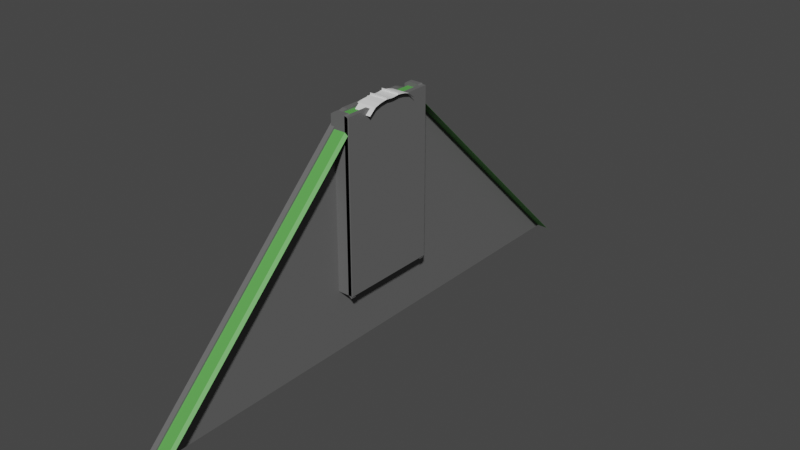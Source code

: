 # Source: RailRamp.blend  (saved by Blender 2.92.15; exported with 4.5.12 LTS)
import bpy
from mathutils import Matrix  # noqa: F401  (used for matrix-valued properties, if any)

bpy.ops.wm.read_factory_settings(use_empty=True)
scene = bpy.context.scene
scene.name = 'Scene'

# ---- collections
col_collection = bpy.data.collections.new('Collection'); scene.collection.children.link(col_collection)

# ---- materials (node trees are filled in below, after node groups)
mat_schwelle = bpy.data.materials.new('Schwelle')
mat_schwelle.use_transparent_shadow = False
mat_grass = bpy.data.materials.new('Grass')
mat_grass.use_transparent_shadow = False
mat_beton = bpy.data.materials.new('Beton')
mat_beton.use_transparent_shadow = False
mat_grass_001 = bpy.data.materials.new('Grass.001')
mat_grass_001.use_transparent_shadow = False
mat_grass_001.diffuse_color = (0.1035, 0.3931, 0.0776, 1.0)
mat_grass_001.roughness = 0.5

# ---- material node trees
mat_schwelle.use_nodes = True; mat_schwelle.node_tree.nodes.clear()
_N = mat_schwelle.node_tree.nodes; _L = mat_schwelle.node_tree.links
n0 = _N.new('ShaderNodeBsdfPrincipled'); n0.name = 'Principled BSDF'; n0.location = (10, 300)
n0.distribution = 'GGX'
n0.subsurface_method = 'BURLEY'
n0.inputs[3].default_value = 1.45
n0.inputs[27].default_value = (0.0, 0.0, 0.0, 1.0)
n0.inputs[28].default_value = 1.0
n1 = _N.new('ShaderNodeOutputMaterial'); n1.name = 'Material Output'; n1.location = (300, 300)
_L.new(n0.outputs[0], n1.inputs[0])
n1.is_active_output = True
mat_grass.use_nodes = True; mat_grass.node_tree.nodes.clear()
_N = mat_grass.node_tree.nodes; _L = mat_grass.node_tree.links
n0 = _N.new('ShaderNodeBsdfPrincipled'); n0.name = 'Principled BSDF'; n0.location = (10, 300)
n0.distribution = 'GGX'
n0.subsurface_method = 'BURLEY'
n0.inputs[0].default_value = (0.1035, 0.3931, 0.0776, 1.0)
n0.inputs[3].default_value = 1.45
n0.inputs[27].default_value = (0.0, 0.0, 0.0, 1.0)
n0.inputs[28].default_value = 1.0
n1 = _N.new('ShaderNodeOutputMaterial'); n1.name = 'Material Output'; n1.location = (300, 300)
_L.new(n0.outputs[0], n1.inputs[0])
n1.is_active_output = True
mat_beton.use_nodes = True; mat_beton.node_tree.nodes.clear()
_N = mat_beton.node_tree.nodes; _L = mat_beton.node_tree.links
n0 = _N.new('ShaderNodeBsdfPrincipled'); n0.name = 'Principled BSDF'; n0.location = (10, 300)
n0.distribution = 'GGX'
n0.subsurface_method = 'BURLEY'
n0.inputs[0].default_value = (0.1329, 0.1329, 0.1329, 1.0)
n0.inputs[3].default_value = 1.45
n0.inputs[27].default_value = (0.0, 0.0, 0.0, 1.0)
n0.inputs[28].default_value = 1.0
n1 = _N.new('ShaderNodeOutputMaterial'); n1.name = 'Material Output'; n1.location = (300, 300)
_L.new(n0.outputs[0], n1.inputs[0])
n1.is_active_output = True
mat_grass_001.use_nodes = True; mat_grass_001.node_tree.nodes.clear()
_N = mat_grass_001.node_tree.nodes; _L = mat_grass_001.node_tree.links
n0 = _N.new('ShaderNodeBsdfPrincipled'); n0.name = 'Principled BSDF'; n0.location = (10, 300)
n0.distribution = 'GGX'
n0.subsurface_method = 'BURLEY'
n0.inputs[0].default_value = (0.1035, 0.3931, 0.0776, 1.0)
n0.inputs[3].default_value = 1.45
n0.inputs[27].default_value = (0.0, 0.0, 0.0, 1.0)
n0.inputs[28].default_value = 1.0
n1 = _N.new('ShaderNodeOutputMaterial'); n1.name = 'Material Output'; n1.location = (300, 300)
_L.new(n0.outputs[0], n1.inputs[0])
n1.is_active_output = True

# ---- world
world_world = bpy.data.worlds.new('World'); scene.world = world_world
world_world.use_nodes = True; world_world.node_tree.nodes.clear()
_N = world_world.node_tree.nodes; _L = world_world.node_tree.links
n0 = _N.new('ShaderNodeOutputWorld'); n0.name = 'World Output'; n0.location = (300, 300)
n1 = _N.new('ShaderNodeBackground'); n1.name = 'Background'; n1.location = (10, 300)
n1.inputs[0].default_value = (0.05088, 0.05088, 0.05088, 1.0)
_L.new(n1.outputs[0], n0.inputs[0])
n0.is_active_output = True
world_world.color = (0.05088, 0.05088, 0.05088)
world_world.use_sun_shadow = False
world_world.sun_shadow_jitter_overblur = 0.0

# ---- meshes
me_plane = bpy.data.meshes.new('Plane')
me_plane.from_pydata([(0.2207, -1.379, 0.01882), (0.2207, -0.1088, 0.06314), (0.2207, -0.4652, 0.09662), (0.2207, -0.5893, 0.1011), (0.2207, -0.6327, 0.125), (0.2207, -0.6342, 0.2118), (0.2207, -0.6102, 0.2252), (0.2207, -0.6147, 0.2581), (0.2207, -0.6745, 0.2581), (0.2207, -0.6805, 0.2162), (0.2207, -0.6611, 0.2103), (0.2207, -0.6641, 0.125), (0.2207, -0.7179, 0.1011), (0.2207, -0.8274, 0.1011), (0.2207, -1.06, 0.07007), (0.2207, -1.893, -0.1375), (0.2207, -2.507, -0.6435), (1.808, -1.379, 0.01882), (1.808, -0.1088, 0.06314), (1.808, -0.4652, 0.09662), (1.808, -0.5893, 0.1011), (1.808, -0.6327, 0.125), (1.808, -0.6342, 0.2118), (1.808, -0.6102, 0.2252), (1.808, -0.6147, 0.2581), (1.808, -0.6745, 0.2581), (1.808, -0.6805, 0.2162), (1.808, -0.6611, 0.2103), (1.808, -0.6641, 0.125), (1.808, -0.7179, 0.1011), (1.808, -0.8274, 0.1011), (1.808, -1.06, 0.07007), (1.808, -1.893, -0.1375), (1.808, -2.507, -0.6435), (0.2207, 1.379, 0.01882), (0.2207, 0.1088, 0.06314), (0.2207, 0.4652, 0.09662), (0.2207, 0.5893, 0.1011), (0.2207, 0.6327, 0.125), (0.2207, 0.6342, 0.2118), (0.2207, 0.6102, 0.2252), (0.2207, 0.6147, 0.2581), (0.2207, 0.6745, 0.2581), (0.2207, 0.6805, 0.2162), (0.2207, 0.6611, 0.2103), (0.2207, 0.6641, 0.125), (0.2207, 0.7179, 0.1011), (0.2207, 0.8274, 0.1011), (0.2207, 1.06, 0.07007), (0.2207, 1.893, -0.1375), (0.2207, 2.507, -0.6435), (1.808, 1.379, 0.01882), (1.808, 0.1088, 0.06314), (1.808, 0.4652, 0.09662), (1.808, 0.5893, 0.1011), (1.808, 0.6327, 0.125), (1.808, 0.6342, 0.2118), (1.808, 0.6102, 0.2252), (1.808, 0.6147, 0.2581), (1.808, 0.6745, 0.2581), (1.808, 0.6805, 0.2162), (1.808, 0.6611, 0.2103), (1.808, 0.6641, 0.125), (1.808, 0.7179, 0.1011), (1.808, 0.8274, 0.1011), (1.808, 1.06, 0.07007), (1.808, 1.893, -0.1375), (1.808, 2.507, -0.6435)], [], [(11, 12, 29, 28), (4, 5, 22, 21), (12, 13, 30, 29), (5, 6, 23, 22), (13, 14, 31, 30), (6, 7, 24, 23), (0, 15, 32, 17), (7, 8, 25, 24), (14, 0, 17, 31), (15, 16, 33, 32), (8, 9, 26, 25), (1, 2, 19, 18), (9, 10, 27, 26), (2, 3, 20, 19), (10, 11, 28, 27), (3, 4, 21, 20), (45, 62, 63, 46), (38, 55, 56, 39), (46, 63, 64, 47), (39, 56, 57, 40), (47, 64, 65, 48), (40, 57, 58, 41), (34, 51, 66, 49), (41, 58, 59, 42), (48, 65, 51, 34), (49, 66, 67, 50), (42, 59, 60, 43), (35, 52, 53, 36), (43, 60, 61, 44), (36, 53, 54, 37), (44, 61, 62, 45), (37, 54, 55, 38), (1, 18, 52, 35)])
_uv = me_plane.uv_layers.new(name='UVMap')
_uv.uv.foreach_set('vector', [0.7523, 0.7432, 0.7523, 0.7566, 0.4135, 0.7566, 0.4135, 0.7432, 0.7524, 0.6603, 0.7524, 0.6801, 0.4135, 0.6801, 0.4135, 0.6603, 0.7523, 0.7566, 0.7523, 0.7816, 0.4135, 0.7816, 0.4135, 0.7566, 0.7524, 0.6801, 0.7524, 0.6865, 0.4135, 0.6865, 0.4135, 0.6801, 0.7523, 0.7816, 0.7523, 0.8351, 0.4135, 0.8351, 0.4135, 0.7816, 0.7524, 0.6865, 0.7524, 0.694, 0.4135, 0.694, 0.4135, 0.6865, 0.7523, 0.9091, 0.7523, 1.032, 0.4135, 1.032, 0.4135, 0.9091, 0.7524, 0.694, 0.7524, 0.7077, 0.4135, 0.7077, 0.4135, 0.694, 0.7523, 0.8351, 0.7523, 0.9091, 0.4135, 0.9091, 0.4135, 0.8351, 0.7523, 1.032, 0.7523, 1.213, 0.4135, 1.213, 0.4135, 1.032, 0.7524, 0.7077, 0.7524, 0.7174, 0.4135, 0.7174, 0.4135, 0.7077, 0.7524, 0.5389, 0.7524, 0.6207, 0.4135, 0.6207, 0.4135, 0.5389, 0.7524, 0.7174, 0.7523, 0.7237, 0.4135, 0.7237, 0.4135, 0.7174, 0.7524, 0.6207, 0.7524, 0.649, 0.4135, 0.649, 0.4135, 0.6207, 0.7523, 0.7237, 0.7523, 0.7432, 0.4135, 0.7432, 0.4135, 0.7237, 0.7524, 0.649, 0.7524, 0.6603, 0.4135, 0.6603, 0.4135, 0.649, 0.7523, 0.285, 0.4135, 0.285, 0.4135, 0.2715, 0.7523, 0.2715, 0.7524, 0.3678, 0.4135, 0.3678, 0.4135, 0.348, 0.7524, 0.348, 0.7523, 0.2715, 0.4135, 0.2715, 0.4135, 0.2465, 0.7523, 0.2465, 0.7524, 0.348, 0.4135, 0.348, 0.4135, 0.3417, 0.7524, 0.3417, 0.7523, 0.2465, 0.4135, 0.2465, 0.4135, 0.193, 0.7523, 0.193, 0.7524, 0.3417, 0.4135, 0.3417, 0.4135, 0.3341, 0.7524, 0.3341, 0.7523, 0.1191, 0.4135, 0.1191, 0.4135, -0.00349, 0.7523, -0.00349, 0.7524, 0.3341, 0.4135, 0.3341, 0.4135, 0.3204, 0.7524, 0.3204, 0.7523, 0.193, 0.4135, 0.193, 0.4135, 0.1191, 0.7523, 0.1191, 0.7523, -0.00349, 0.4135, -0.00349, 0.4135, -0.1852, 0.7523, -0.1852, 0.7524, 0.3204, 0.4135, 0.3204, 0.4135, 0.3108, 0.7524, 0.3108, 0.7524, 0.4892, 0.4135, 0.4892, 0.4135, 0.4075, 0.7524, 0.4075, 0.7524, 0.3108, 0.4135, 0.3108, 0.4135, 0.3044, 0.7523, 0.3044, 0.7524, 0.4075, 0.4135, 0.4075, 0.4135, 0.3791, 0.7524, 0.3791, 0.7523, 0.3044, 0.4135, 0.3044, 0.4135, 0.285, 0.7523, 0.285, 0.7524, 0.3791, 0.4135, 0.3791, 0.4135, 0.3678, 0.7524, 0.3678, 0.7524, 0.5389, 0.4135, 0.5389, 0.4135, 0.4892, 0.7524, 0.4892])
me_plane.materials.append(None)
me_plane.use_remesh_preserve_volume = False
me_plane.use_remesh_preserve_attributes = False
me_plane.use_mirror_vertex_groups = False
me_plane.update()
me_plane_001 = bpy.data.meshes.new('Plane.001')
me_plane_001.from_pydata([(-0.006151, -0.03667, -0.7305), (0.9938, -0.03667, -0.7305), (0.9938, -0.1219, -0.733), (-0.006151, -0.1219, -0.733), (-0.006151, -0.00233, -0.6873), (0.9938, -0.00233, -0.6873), (0.9938, -0.001058, -0.7483), (-0.006151, -0.001058, -0.7483), (-0.006151, -0.1639, -0.6084), (0.9938, -0.1639, -0.6084), (0.9938, -0.1232, -0.7102), (-0.006151, -0.1232, -0.7102), (0.9938, -0.1601, -0.8348), (-0.006151, -0.1601, -0.8348), (0.9938, -0.03031, -0.7496), (-0.006151, -0.03031, -0.7496), (-0.006151, -0.0354, -0.7089), (0.9938, -0.0354, -0.7089), (0.9938, -0.02395, -0.6873), (-0.006151, -0.02395, -0.6873), (0.6765, -0.1589, 1.158), (0.6765, -0.1589, -1.158), (0.6812, -0.2535, -1.184), (0.6812, -0.2535, 1.184), (0.3065, -0.2535, -1.184), (0.3112, -0.1589, -1.158), (0.3065, -0.2535, 1.184), (0.3112, -0.1589, 1.158), (-0.006151, -0.03667, 0.7305), (-0.006151, -0.1219, 0.733), (0.9938, -0.1219, 0.733), (0.9938, -0.03667, 0.7305), (-0.006151, -0.00233, 0.6873), (-0.006151, -0.001058, 0.7483), (0.9938, -0.001058, 0.7483), (0.9938, -0.00233, 0.6873), (-0.006151, -0.1639, 0.6084), (-0.006151, -0.1232, 0.7102), (0.9938, -0.1232, 0.7102), (0.9938, -0.1639, 0.6084), (-0.006151, -0.1601, 0.8348), (0.9938, -0.1601, 0.8348), (-0.006151, -0.03031, 0.7496), (0.9938, -0.03031, 0.7496), (-0.006151, -0.0354, 0.7089), (-0.006151, -0.02395, 0.6873), (0.9938, -0.02395, 0.6873), (0.9938, -0.0354, 0.7089), (0.6812, -0.2535, 1.184), (0.6765, -0.1589, 1.158), (0.3112, -0.1589, 1.158), (0.3065, -0.2535, 1.184)], [], [(0, 1, 2, 3), (4, 5, 6, 7), (8, 9, 10, 11), (3, 2, 12, 13), (7, 6, 14, 15), (16, 17, 18, 19), (11, 10, 17, 16), (15, 14, 1, 0), (19, 18, 5, 4), (20, 21, 22, 23), (21, 22, 24, 25), (25, 24, 26, 27), (21, 25, 27, 20), (28, 29, 30, 31), (32, 33, 34, 35), (36, 37, 38, 39), (29, 40, 41, 30), (33, 42, 43, 34), (44, 45, 46, 47), (37, 44, 47, 38), (42, 28, 31, 43), (45, 32, 35, 46), (20, 23, 48, 49), (49, 50, 51, 48), (50, 27, 26, 51), (49, 20, 27, 50)])
me_plane_001.polygons.foreach_set('use_smooth', [True] * 26)
_k = set([(0, 1), (2, 3), (4, 5), (6, 7), (10, 11), (14, 15), (16, 17), (18, 19), (21, 25), (24, 25), (25, 27), (27, 50), (28, 31), (29, 30), (32, 35), (33, 34), (37, 38), (42, 43), (44, 47), (45, 46), (49, 50), (50, 51)])
me_plane_001.attributes.new('sharp_edge', 'BOOLEAN', 'EDGE').data.foreach_set('value', [ (min(e.vertices), max(e.vertices)) in _k for e in me_plane_001.edges])
_uv = me_plane_001.uv_layers.new(name='UVMap')
_uv.uv.foreach_set('vector', [0.1448, 0.5085, 0.1448, 0.991, 0.2238, 0.991, 0.2238, 0.5085, 0.08918, 0.5085, 0.08918, 0.991, 0.1448, 0.991, 0.1448, 0.5085, 0.3904, 0.5085, 0.3904, 0.991, 0.4902, 0.991, 0.4902, 0.5085, 0.3051, 0.5085, 0.3051, 0.991, 0.3904, 0.991, 0.3904, 0.5085, 0.06206, 0.5085, 0.06206, 0.991, 0.08918, 0.991, 0.08918, 0.5085, 0.007762, 0.5085, 0.007762, 0.991, 0.02341, 0.991, 0.02341, 0.5085, 0.2238, 0.5085, 0.2238, 0.991, 0.3051, 0.991, 0.3051, 0.5085, 0.02341, 0.5085, 0.02341, 0.991, 0.04203, 0.991, 0.04203, 0.5085, 0.04203, 0.5085, 0.04203, 0.991, 0.06206, 0.991, 0.06206, 0.5085, 0.8696, 0.5168, 0.8696, 0.5168, 0.8088, 0.5064, 0.8088, 0.5064, 0.9324, 0.6563, 0.8696, 0.6582, 0.8696, 0.5064, 0.9324, 0.5083, 0.7481, 0.5168, 0.8088, 0.5064, 0.8088, 0.5064, 0.7481, 0.5168, 0.7481, 0.9754, 0.5138, 0.9754, 0.5138, 0.9754, 0.7481, 0.9754, 0.1448, 0.5085, 0.2238, 0.5085, 0.2238, 0.991, 0.1448, 0.991, 0.08918, 0.5085, 0.1448, 0.5085, 0.1448, 0.991, 0.08918, 0.991, 0.3904, 0.5085, 0.4902, 0.5085, 0.4902, 0.991, 0.3904, 0.991, 0.3051, 0.5085, 0.3904, 0.5085, 0.3904, 0.991, 0.3051, 0.991, 0.06206, 0.5085, 0.08918, 0.5085, 0.08918, 0.991, 0.06206, 0.991, 0.007762, 0.5085, 0.02341, 0.5085, 0.02341, 0.991, 0.007762, 0.991, 0.2238, 0.5085, 0.3051, 0.5085, 0.3051, 0.991, 0.2238, 0.991, 0.02341, 0.5085, 0.04203, 0.5085, 0.04203, 0.991, 0.02341, 0.991, 0.04203, 0.5085, 0.06206, 0.5085, 0.06206, 0.991, 0.04203, 0.991, 0.8696, 0.5168, 0.8088, 0.5064, 0.8088, 0.5064, 0.8696, 0.5168, 0.9324, 0.6563, 0.9324, 0.5083, 0.8696, 0.5064, 0.8696, 0.6582, 0.7481, 0.5168, 0.7481, 0.5168, 0.8088, 0.5064, 0.8088, 0.5064, 0.7481, 0.9754, 0.7481, 0.9754, 0.5138, 0.9754, 0.5138, 0.9754])
me_plane_001.materials.append(mat_schwelle)
me_plane_001.use_remesh_fix_poles = True
me_plane_001.use_remesh_preserve_attributes = False
me_plane_001.use_mirror_vertex_groups = False
me_plane_001.update()
me_plane_001.normals_split_custom_set([tuple(v) for v in zip(*[iter([0.0, 0.02984, -0.9996, 0.0, 0.02984, -0.9996, 0.0, 0.02984, -0.9996, 0.0, 0.02984, -0.9996, 0.0, 0.9998, 0.02083, 0.0, 0.9998, 0.02083, 0.0, 0.9998, 0.02083, 0.0, 0.9998, 0.02083, 0.0, 0.9285, 0.3714, 0.0, 0.9285, 0.3714, 0.0, 0.9285, 0.3714, 0.0, 0.9285, 0.3714, 0.0, 0.9363, -0.3511, 0.0, 0.9363, -0.3511, 0.0, 0.9363, -0.3511, 0.0, 0.9363, -0.3511, 0.0, 0.04344, -0.9991, 0.0, 0.04344, -0.9991, 0.0, 0.04344, -0.9991, 0.0, 0.04344, -0.9991, 0.0, -0.8838, 0.4679, 0.0, -0.8838, 0.4679, 0.0, -0.8838, 0.4679, 0.0, -0.8838, 0.4679, 0.0, -0.01449, 0.9999, 0.0, -0.01449, 0.9999, 0.0, -0.01449, 0.9999, 0.0, -0.01449, 0.9999, 0.0, -0.9487, -0.3162, 0.0, -0.9487, -0.3162, 0.0, -0.9487, -0.3162, 0.0, -0.9487, -0.3162, 0.0, 0.0, 1.0, 0.0, 0.0, 1.0, 0.0, 0.0, 1.0, 0.0, 0.0, 1.0, -0.7586, -0.03739, 0.6505, -0.9988, -0.04923, 0.0, -0.9988, -0.04923, 0.0, -0.639, -0.0315, 0.7686, 0.0, 0.2605, -0.9655, 0.0, 0.2605, -0.9655, 0.0, 0.2605, -0.9655, 0.0, 0.2605, -0.9655, -0.9988, 0.04922, 0.0, -0.9988, 0.04922, 0.0, -0.639, 0.03149, 0.7686, -0.7586, 0.03738, 0.6505, 0.0, 1.0, 0.0, 0.0, 1.0, 0.0, 0.0, 0.7071, 0.7071, 0.0, 0.7071, 0.7071, 0.0, 0.02984, 0.9996, 0.0, 0.02984, 0.9996, 0.0, 0.02984, 0.9996, 0.0, 0.02984, 0.9996, 0.0, 0.9998, -0.02083, 0.0, 0.9998, -0.02083, 0.0, 0.9998, -0.02083, 0.0, 0.9998, -0.02083, 0.0, 0.9285, -0.3714, 0.0, 0.9285, -0.3714, 0.0, 0.9285, -0.3714, 0.0, 0.9285, -0.3714, 0.0, 0.9363, 0.3511, 0.0, 0.9363, 0.3511, 0.0, 0.9363, 0.3511, 0.0, 0.9363, 0.3511, 0.0, 0.04344, 0.9991, 0.0, 0.04344, 0.9991, 0.0, 0.04344, 0.9991, 0.0, 0.04344, 0.9991, 0.0, -0.8838, -0.4679, 0.0, -0.8838, -0.4679, 0.0, -0.8838, -0.4679, 0.0, -0.8838, -0.4679, 0.0, -0.01449, -0.9999, 0.0, -0.01449, -0.9999, 0.0, -0.01449, -0.9999, 0.0, -0.01449, -0.9999, 0.0, -0.9487, 0.3162, 0.0, -0.9487, 0.3162, 0.0, -0.9487, 0.3162, 0.0, -0.9487, 0.3162, 0.0, 0.0, -1.0, 0.0, 0.0, -1.0, 0.0, 0.0, -1.0, 0.0, 0.0, -1.0, -0.7586, -0.03739, 0.6505, -0.639, -0.0315, 0.7686, 0.0, 0.0, 1.0, 0.0, 0.0, 1.0, 0.0, 0.2605, 0.9655, 0.0, 0.2605, 0.9655, 0.0, 0.2605, 0.9655, 0.0, 0.2605, 0.9655, 0.0, 0.0, 1.0, -0.7586, 0.03738, 0.6505, -0.639, 0.03149, 0.7686, 0.0, 0.0, 1.0, 0.0, 0.0, 1.0, 0.0, 0.7071, 0.7071, 0.0, 0.7071, 0.7071, 0.0, 0.0, 1.0])] * 3)])
me_plane_002 = bpy.data.meshes.new('Plane.002')
me_plane_002.from_pydata([(0.0, 0.0, -0.2179), (1.0, 0.0, -0.2179), (0.0, 0.5468, -0.1939), (1.0, 0.5468, -0.1939), (0.0, 0.8222, -0.1856), (1.0, 0.8222, -0.1856), (0.0, 1.24, -0.2326), (1.0, 1.24, -0.2326), (0.0, 1.484, -0.2936), (1.0, 1.484, -0.2936), (0.0, 1.66, -0.4236), (1.0, 1.66, -0.4236), (0.0, 1.862, -0.6346), (1.0, 1.862, -0.6346), (1.25, 0.0, -0.2645), (1.25, 0.5468, -0.2405), (1.25, 0.8222, -0.2321), (1.25, 1.24, -0.2791), (1.25, 1.484, -0.3402), (1.25, 1.66, -0.4701), (1.25, 1.862, -0.6812), (-0.2391, 0.0, -0.2565), (-0.2391, 0.5468, -0.2325), (-0.2391, 0.8222, -0.2241), (-0.2391, 1.24, -0.2711), (-0.2391, 1.484, -0.3322), (-0.2391, 1.66, -0.4621), (-0.2391, 1.862, -0.6732)], [], [(0, 1, 3, 2), (2, 3, 5, 4), (4, 5, 7, 6), (6, 7, 9, 8), (8, 9, 11, 10), (10, 11, 13, 12), (5, 3, 15, 16), (11, 9, 18, 19), (3, 1, 14, 15), (7, 5, 16, 17), (13, 11, 19, 20), (9, 7, 17, 18), (10, 12, 27, 26), (0, 2, 22, 21), (6, 8, 25, 24), (2, 4, 23, 22), (8, 10, 26, 25), (4, 6, 24, 23)])
_uv = me_plane_002.uv_layers.new(name='UVMap')
_uv.uv.foreach_set('vector', [0.0, 0.0, 1.0, 0.0, 1.0, 1.0, 0.0, 1.0, 0.0, 1.0, 1.0, 1.0, 1.0, 1.0, 0.0, 1.0, 0.0, 1.0, 1.0, 1.0, 1.0, 1.0, 0.0, 1.0, 0.0, 1.0, 1.0, 1.0, 1.0, 1.0, 0.0, 1.0, 0.0, 1.0, 1.0, 1.0, 1.0, 1.0, 0.0, 1.0, 0.0, 1.0, 1.0, 1.0, 1.0, 1.0, 0.0, 1.0, 1.0, 1.0, 1.0, 1.0, 1.0, 1.0, 1.0, 1.0, 1.0, 1.0, 1.0, 1.0, 1.0, 1.0, 1.0, 1.0, 1.0, 1.0, 1.0, 0.0, 1.0, 0.0, 1.0, 1.0, 1.0, 1.0, 1.0, 1.0, 1.0, 1.0, 1.0, 1.0, 1.0, 1.0, 1.0, 1.0, 1.0, 1.0, 1.0, 1.0, 1.0, 1.0, 1.0, 1.0, 1.0, 1.0, 1.0, 1.0, 0.0, 1.0, 0.0, 1.0, 0.0, 1.0, 0.0, 1.0, 0.0, 0.0, 0.0, 1.0, 0.0, 1.0, 0.0, 0.0, 0.0, 1.0, 0.0, 1.0, 0.0, 1.0, 0.0, 1.0, 0.0, 1.0, 0.0, 1.0, 0.0, 1.0, 0.0, 1.0, 0.0, 1.0, 0.0, 1.0, 0.0, 1.0, 0.0, 1.0, 0.0, 1.0, 0.0, 1.0, 0.0, 1.0, 0.0, 1.0])
me_plane_002.use_remesh_fix_poles = True
me_plane_002.use_remesh_preserve_attributes = False
me_plane_002.use_mirror_vertex_groups = False
me_plane_002.update()
me_plane_003 = bpy.data.meshes.new('Plane.003')
me_plane_003.from_pydata([(0.2543, -0.4702, -1.926), (0.2636, -0.7354, -2.137), (0.01101, -0.7388, -2.136), (0.01376, -0.4585, -1.927), (0.2596, -0.2279, -0.8268), (0.2586, -0.2291, -1.102), (-0.001399, -0.218, -1.101), (0.02949, -0.2021, -0.8291), (0.2757, -0.2309, -1.379), (0.2614, -0.3486, -1.652), (0.0219, -0.3355, -1.653), (-0.005128, -0.2698, -1.375), (0.2443, -0.2476, -0.2751), (0.2636, -0.2227, -0.5523), (0.01062, -0.2265, -0.5519), (0.004212, -0.2382, -0.2759), (0.7572, -0.231, -0.2765), (0.7445, -0.2474, -0.5501), (0.5183, -0.2167, -0.5528), (0.4947, -0.2472, -0.2751), (0.7786, -0.2273, -1.379), (0.7764, -0.3299, -1.654), (0.5008, -0.3627, -1.651), (0.528, -0.2412, -1.379), (0.7657, -0.2199, -0.8275), (0.7583, -0.2296, -1.102), (0.5532, -0.2103, -1.107), (0.5247, -0.2083, -0.8286), (0.7535, -0.4719, -1.926), (0.7471, -0.7567, -2.135), (0.4963, -0.7578, -2.135), (0.505, -0.47, -1.926), (1.017, -0.4538, -1.928), (1.008, -0.7423, -2.136), (0.9987, -0.2021, -0.8256), (1.017, -0.218, -1.103), (1.022, -0.2707, -1.378), (1.026, -0.3299, -1.654), (1.002, -0.2382, -0.2759), (1.024, -0.2265, -0.5535), (1.007, -0.2316, 1.167e-09), (0.7608, -0.2263, 1.167e-09), (0.5139, -0.2223, 1.167e-09), (0.2503, -0.2399, 1.167e-09), (0.01271, -0.2238, 1.167e-09), (1.007, -0.4352, 1.167e-09), (1.002, -0.4418, -0.2759), (1.022, -0.4744, -1.378), (1.026, -0.5335, -1.654), (1.024, -0.4302, -0.5535), (0.9987, -0.4058, -0.8256), (1.017, -0.6575, -1.928), (1.008, -0.9459, -2.136), (1.017, -0.4217, -1.103), (-0.09093, -0.434, -0.2759), (-0.08242, -0.4197, 1.167e-09), (-0.08413, -0.9346, -2.136), (-0.08138, -0.6543, -1.927), (-0.08452, -0.4224, -0.5519), (-0.07324, -0.5313, -1.653), (-0.1003, -0.4657, -1.375), (-0.09654, -0.4139, -1.101), (-0.06565, -0.3979, -0.8291), (0.2543, -0.4702, 1.926), (0.01376, -0.4585, 1.927), (0.01101, -0.7585, 2.143), (0.2636, -0.755, 2.143), (0.2596, -0.2279, 0.8268), (0.02949, -0.2021, 0.8291), (-0.001399, -0.218, 1.101), (0.2586, -0.2291, 1.102), (0.2757, -0.2309, 1.379), (-0.005128, -0.2698, 1.375), (0.0219, -0.3355, 1.653), (0.2614, -0.3486, 1.652), (0.2443, -0.2476, 0.2751), (0.004212, -0.2382, 0.2759), (0.01062, -0.2265, 0.5519), (0.2636, -0.2227, 0.5523), (0.7572, -0.231, 0.2765), (0.4947, -0.2472, 0.2751), (0.5183, -0.2167, 0.5528), (0.7445, -0.2474, 0.5501), (0.7786, -0.2273, 1.379), (0.528, -0.2412, 1.379), (0.5008, -0.3627, 1.651), (0.7764, -0.3299, 1.654), (0.7657, -0.2199, 0.8275), (0.5247, -0.2083, 0.8286), (0.5532, -0.2103, 1.107), (0.7583, -0.2296, 1.102), (0.7535, -0.4719, 1.926), (0.505, -0.47, 1.926), (0.4963, -0.7774, 2.141), (0.7471, -0.7764, 2.141), (1.017, -0.4538, 1.928), (1.008, -0.762, 2.143), (0.9987, -0.2021, 0.8256), (1.017, -0.218, 1.103), (1.022, -0.2707, 1.378), (1.026, -0.3299, 1.654), (1.002, -0.2382, 0.2759), (1.024, -0.2265, 0.5535), (1.002, -0.4418, 0.2759), (1.026, -0.5335, 1.654), (1.022, -0.4744, 1.378), (1.024, -0.4302, 0.5535), (0.9987, -0.4058, 0.8256), (1.008, -0.9656, 2.143), (1.017, -0.6575, 1.928), (1.017, -0.4217, 1.103), (-0.09093, -0.434, 0.2759), (-0.08138, -0.6543, 1.927), (-0.08413, -0.9543, 2.143), (-0.08452, -0.4224, 0.5519), (-0.07324, -0.5313, 1.653), (-0.1003, -0.4657, 1.375), (-0.06565, -0.3979, 0.8291), (-0.09654, -0.4139, 1.101)], [], [(0, 1, 2, 3), (4, 5, 6, 7), (8, 9, 10, 11), (12, 13, 14, 15), (16, 17, 18, 19), (20, 21, 22, 23), (24, 25, 26, 27), (28, 29, 30, 31), (19, 18, 13, 12), (23, 22, 9, 8), (27, 26, 5, 4), (31, 30, 1, 0), (32, 33, 29, 28), (34, 35, 25, 24), (36, 37, 21, 20), (38, 39, 17, 16), (37, 32, 28, 21), (22, 31, 0, 9), (21, 28, 31, 22), (9, 0, 3, 10), (35, 36, 20, 25), (26, 23, 8, 5), (25, 20, 23, 26), (5, 8, 11, 6), (40, 38, 16, 41), (42, 19, 12, 43), (41, 16, 19, 42), (43, 12, 15, 44), (39, 34, 24, 17), (18, 27, 4, 13), (17, 24, 27, 18), (13, 4, 7, 14), (40, 45, 46, 38), (36, 47, 48, 37), (38, 46, 49, 39), (39, 49, 50, 34), (32, 51, 52, 33), (37, 48, 51, 32), (35, 53, 47, 36), (34, 50, 53, 35), (15, 54, 55, 44), (2, 56, 57, 3), (14, 58, 54, 15), (3, 57, 59, 10), (10, 59, 60, 11), (6, 61, 62, 7), (7, 62, 58, 14), (11, 60, 61, 6), (63, 64, 65, 66), (67, 68, 69, 70), (71, 72, 73, 74), (75, 76, 77, 78), (79, 80, 81, 82), (83, 84, 85, 86), (87, 88, 89, 90), (91, 92, 93, 94), (80, 75, 78, 81), (84, 71, 74, 85), (88, 67, 70, 89), (92, 63, 66, 93), (95, 91, 94, 96), (97, 87, 90, 98), (99, 83, 86, 100), (101, 79, 82, 102), (100, 86, 91, 95), (85, 74, 63, 92), (86, 85, 92, 91), (74, 73, 64, 63), (98, 90, 83, 99), (89, 70, 71, 84), (90, 89, 84, 83), (70, 69, 72, 71), (40, 41, 79, 101), (42, 43, 75, 80), (41, 42, 80, 79), (43, 44, 76, 75), (102, 82, 87, 97), (81, 78, 67, 88), (82, 81, 88, 87), (78, 77, 68, 67), (40, 101, 103, 45), (99, 100, 104, 105), (101, 102, 106, 103), (102, 97, 107, 106), (95, 96, 108, 109), (100, 95, 109, 104), (98, 99, 105, 110), (97, 98, 110, 107), (76, 44, 55, 111), (65, 64, 112, 113), (77, 76, 111, 114), (64, 73, 115, 112), (73, 72, 116, 115), (69, 68, 117, 118), (68, 77, 114, 117), (72, 69, 118, 116)])
me_plane_003.polygons.foreach_set('use_smooth', [True] * 96)
_k = set([(0, 1), (0, 3), (0, 9), (0, 31), (2, 3), (3, 10), (3, 57), (4, 5), (4, 7), (4, 13), (4, 27), (5, 6), (5, 8), (5, 26), (6, 7), (6, 11), (6, 61), (7, 14), (7, 62), (8, 9), (8, 11), (8, 23), (9, 10), (9, 22), (10, 11), (10, 59), (11, 60), (12, 13), (12, 15), (12, 19), (12, 43), (13, 14), (13, 18), (14, 15), (14, 58), (15, 44), (16, 17), (16, 19), (16, 38), (16, 41), (17, 18), (17, 24), (17, 39), (18, 19), (18, 27), (20, 21), (20, 23), (20, 25), (20, 36), (21, 22), (21, 28), (21, 37), (22, 23), (22, 31), (23, 26), (24, 25), (24, 27), (24, 34), (25, 26), (25, 35), (26, 27), (28, 29), (28, 31), (28, 32), (30, 31), (32, 33), (32, 37), (34, 35), (34, 39), (34, 50), (35, 36), (35, 53), (36, 37), (37, 48), (38, 39), (38, 40), (38, 46), (39, 49), (40, 41), (40, 45), (40, 101), (41, 42), (41, 79), (42, 43), (43, 44), (43, 75), (44, 76), (63, 64), (63, 66), (63, 74), (63, 92), (64, 65), (64, 73), (64, 112), (67, 68), (67, 70), (67, 78), (67, 88), (68, 69), (68, 77), (68, 117), (69, 70), (69, 72), (69, 118), (70, 71), (70, 89), (71, 72), (71, 74), (71, 84), (72, 73), (72, 116), (73, 74), (73, 115), (74, 85), (75, 76), (75, 78), (75, 80), (76, 77), (77, 78), (77, 114), (78, 81), (79, 80), (79, 82), (79, 101), (80, 81), (81, 82), (81, 88), (82, 87), (82, 102), (83, 84), (83, 86), (83, 90), (83, 99), (84, 85), (84, 89), (85, 86), (85, 92), (86, 91), (86, 100), (87, 88), (87, 90), (87, 97), (88, 89), (89, 90), (90, 98), (91, 92), (91, 94), (91, 95), (92, 93), (95, 96), (95, 100), (97, 98), (97, 102), (97, 107), (98, 99), (98, 110), (99, 100), (100, 104), (101, 102), (101, 103), (102, 106)])
me_plane_003.attributes.new('sharp_edge', 'BOOLEAN', 'EDGE').data.foreach_set('value', [ (min(e.vertices), max(e.vertices)) in _k for e in me_plane_003.edges])
_uv = me_plane_003.uv_layers.new(name='UVMap')
_uv.uv.foreach_set('vector', [0.1309, 0.09847, 0.1336, 0.04301, 0.0576, 0.04307, 0.05857, 0.09864, 0.133, 0.3212, 0.1326, 0.267, 0.0544, 0.2676, 0.06384, 0.3215, 0.1376, 0.2124, 0.1332, 0.1556, 0.06113, 0.1558, 0.05314, 0.2122, 0.1288, 0.4295, 0.1344, 0.3755, 0.05833, 0.3755, 0.05657, 0.4296, 0.283, 0.4294, 0.279, 0.3751, 0.211, 0.3754, 0.2041, 0.4294, 0.2888, 0.2123, 0.288, 0.1555, 0.2052, 0.1554, 0.2135, 0.212, 0.2853, 0.3211, 0.2829, 0.2669, 0.2212, 0.2664, 0.2128, 0.3213, 0.281, 0.09827, 0.279, 0.04267, 0.2036, 0.04275, 0.2063, 0.09838, 0.2041, 0.4294, 0.211, 0.3754, 0.1344, 0.3755, 0.1288, 0.4295, 0.2135, 0.212, 0.2052, 0.1554, 0.1332, 0.1556, 0.1376, 0.2124, 0.2128, 0.3213, 0.2212, 0.2664, 0.1326, 0.267, 0.133, 0.3212, 0.2063, 0.09838, 0.2036, 0.04275, 0.1336, 0.04301, 0.1309, 0.09847, 0.3604, 0.09832, 0.3575, 0.04269, 0.279, 0.04267, 0.281, 0.09827, 0.3553, 0.3219, 0.3607, 0.2669, 0.2829, 0.2669, 0.2853, 0.3211, 0.3621, 0.2112, 0.3632, 0.1555, 0.288, 0.1555, 0.2888, 0.2123, 0.3565, 0.4293, 0.3632, 0.3749, 0.279, 0.3751, 0.283, 0.4294, 0.3632, 0.1555, 0.3604, 0.09832, 0.281, 0.09827, 0.288, 0.1555, 0.2052, 0.1554, 0.2063, 0.09838, 0.1309, 0.09847, 0.1332, 0.1556, 0.288, 0.1555, 0.281, 0.09827, 0.2063, 0.09838, 0.2052, 0.1554, 0.1332, 0.1556, 0.1309, 0.09847, 0.05857, 0.09864, 0.06113, 0.1558, 0.3607, 0.2669, 0.3621, 0.2112, 0.2888, 0.2123, 0.2829, 0.2669, 0.2212, 0.2664, 0.2135, 0.212, 0.1376, 0.2124, 0.1326, 0.267, 0.2829, 0.2669, 0.2888, 0.2123, 0.2135, 0.212, 0.2212, 0.2664, 0.1326, 0.267, 0.1376, 0.2124, 0.05314, 0.2122, 0.0544, 0.2676, 0.3582, 0.4838, 0.3565, 0.4293, 0.283, 0.4294, 0.2843, 0.484, 0.21, 0.4842, 0.2041, 0.4294, 0.1288, 0.4295, 0.1307, 0.4839, 0.2843, 0.484, 0.283, 0.4294, 0.2041, 0.4294, 0.21, 0.4842, 0.1307, 0.4839, 0.1288, 0.4295, 0.05657, 0.4296, 0.05928, 0.4843, 0.3632, 0.3749, 0.3553, 0.3219, 0.2853, 0.3211, 0.279, 0.3751, 0.211, 0.3754, 0.2128, 0.3213, 0.133, 0.3212, 0.1344, 0.3755, 0.279, 0.3751, 0.2853, 0.3211, 0.2128, 0.3213, 0.211, 0.3754, 0.1344, 0.3755, 0.133, 0.3212, 0.06384, 0.3215, 0.05833, 0.3755, 0.4102, 0.4845, 0.4709, 0.4792, 0.4622, 0.4247, 0.4014, 0.43, 0.3682, 0.212, 0.4289, 0.2067, 0.4358, 0.1509, 0.3751, 0.1562, 0.4014, 0.43, 0.4622, 0.4247, 0.4479, 0.3703, 0.3871, 0.3756, 0.3871, 0.3756, 0.4479, 0.3703, 0.43, 0.3174, 0.3693, 0.3226, 0.4014, 0.09901, 0.4621, 0.09377, 0.4709, 0.03813, 0.4102, 0.04337, 0.3751, 0.1562, 0.4358, 0.1509, 0.4621, 0.09377, 0.4014, 0.09901, 0.3632, 0.2676, 0.4239, 0.2624, 0.4289, 0.2067, 0.3682, 0.212, 0.3693, 0.3226, 0.43, 0.3174, 0.4239, 0.2624, 0.3632, 0.2676, 0.05657, 0.4296, 0.02802, 0.4247, 0.03073, 0.4794, 0.05928, 0.4843, 0.0576, 0.04307, 0.02906, 0.03813, 0.03002, 0.0937, 0.05857, 0.09864, 0.05833, 0.3755, 0.02979, 0.3706, 0.02802, 0.4247, 0.05657, 0.4296, 0.05857, 0.09864, 0.03002, 0.0937, 0.03259, 0.1508, 0.06113, 0.1558, 0.06113, 0.1558, 0.03259, 0.1508, 0.02459, 0.2073, 0.05314, 0.2122, 0.0544, 0.2676, 0.02585, 0.2627, 0.03529, 0.3166, 0.06384, 0.3215, 0.06384, 0.3215, 0.03529, 0.3166, 0.02979, 0.3706, 0.05833, 0.3755, 0.05314, 0.2122, 0.02459, 0.2073, 0.02585, 0.2627, 0.0544, 0.2676, 0.1309, 0.09847, 0.05857, 0.09864, 0.0576, 0.04307, 0.1336, 0.04301, 0.133, 0.3212, 0.06384, 0.3215, 0.0544, 0.2676, 0.1326, 0.267, 0.1376, 0.2124, 0.05314, 0.2122, 0.06113, 0.1558, 0.1332, 0.1556, 0.1288, 0.4295, 0.05657, 0.4296, 0.05833, 0.3755, 0.1344, 0.3755, 0.283, 0.4294, 0.2041, 0.4294, 0.211, 0.3754, 0.279, 0.3751, 0.2888, 0.2123, 0.2135, 0.212, 0.2052, 0.1554, 0.288, 0.1555, 0.2853, 0.3211, 0.2128, 0.3213, 0.2212, 0.2664, 0.2829, 0.2669, 0.281, 0.09827, 0.2063, 0.09838, 0.2036, 0.04275, 0.279, 0.04267, 0.2041, 0.4294, 0.1288, 0.4295, 0.1344, 0.3755, 0.211, 0.3754, 0.2135, 0.212, 0.1376, 0.2124, 0.1332, 0.1556, 0.2052, 0.1554, 0.2128, 0.3213, 0.133, 0.3212, 0.1326, 0.267, 0.2212, 0.2664, 0.2063, 0.09838, 0.1309, 0.09847, 0.1336, 0.04301, 0.2036, 0.04275, 0.3604, 0.09832, 0.281, 0.09827, 0.279, 0.04267, 0.3575, 0.04269, 0.3553, 0.3219, 0.2853, 0.3211, 0.2829, 0.2669, 0.3607, 0.2669, 0.3621, 0.2112, 0.2888, 0.2123, 0.288, 0.1555, 0.3632, 0.1555, 0.3565, 0.4293, 0.283, 0.4294, 0.279, 0.3751, 0.3632, 0.3749, 0.3632, 0.1555, 0.288, 0.1555, 0.281, 0.09827, 0.3604, 0.09832, 0.2052, 0.1554, 0.1332, 0.1556, 0.1309, 0.09847, 0.2063, 0.09838, 0.288, 0.1555, 0.2052, 0.1554, 0.2063, 0.09838, 0.281, 0.09827, 0.1332, 0.1556, 0.06113, 0.1558, 0.05857, 0.09864, 0.1309, 0.09847, 0.3607, 0.2669, 0.2829, 0.2669, 0.2888, 0.2123, 0.3621, 0.2112, 0.2212, 0.2664, 0.1326, 0.267, 0.1376, 0.2124, 0.2135, 0.212, 0.2829, 0.2669, 0.2212, 0.2664, 0.2135, 0.212, 0.2888, 0.2123, 0.1326, 0.267, 0.0544, 0.2676, 0.05314, 0.2122, 0.1376, 0.2124, 0.3582, 0.4838, 0.2843, 0.484, 0.283, 0.4294, 0.3565, 0.4293, 0.21, 0.4842, 0.1307, 0.4839, 0.1288, 0.4295, 0.2041, 0.4294, 0.2843, 0.484, 0.21, 0.4842, 0.2041, 0.4294, 0.283, 0.4294, 0.1307, 0.4839, 0.05928, 0.4843, 0.05657, 0.4296, 0.1288, 0.4295, 0.3632, 0.3749, 0.279, 0.3751, 0.2853, 0.3211, 0.3553, 0.3219, 0.211, 0.3754, 0.1344, 0.3755, 0.133, 0.3212, 0.2128, 0.3213, 0.279, 0.3751, 0.211, 0.3754, 0.2128, 0.3213, 0.2853, 0.3211, 0.1344, 0.3755, 0.05833, 0.3755, 0.06384, 0.3215, 0.133, 0.3212, 0.4102, 0.4845, 0.4014, 0.43, 0.4622, 0.4247, 0.4709, 0.4792, 0.3682, 0.212, 0.3751, 0.1562, 0.4358, 0.1509, 0.4289, 0.2067, 0.4014, 0.43, 0.3871, 0.3756, 0.4479, 0.3703, 0.4622, 0.4247, 0.3871, 0.3756, 0.3693, 0.3226, 0.43, 0.3174, 0.4479, 0.3703, 0.4014, 0.09901, 0.4102, 0.04337, 0.4709, 0.03813, 0.4621, 0.09377, 0.3751, 0.1562, 0.4014, 0.09901, 0.4621, 0.09377, 0.4358, 0.1509, 0.3632, 0.2676, 0.3682, 0.212, 0.4289, 0.2067, 0.4239, 0.2624, 0.3693, 0.3226, 0.3632, 0.2676, 0.4239, 0.2624, 0.43, 0.3174, 0.05657, 0.4296, 0.05928, 0.4843, 0.03073, 0.4794, 0.02802, 0.4247, 0.0576, 0.04307, 0.05857, 0.09864, 0.03002, 0.0937, 0.02906, 0.03813, 0.05833, 0.3755, 0.05657, 0.4296, 0.02802, 0.4247, 0.02979, 0.3706, 0.05857, 0.09864, 0.06113, 0.1558, 0.03259, 0.1508, 0.03002, 0.0937, 0.06113, 0.1558, 0.05314, 0.2122, 0.02459, 0.2073, 0.03259, 0.1508, 0.0544, 0.2676, 0.06384, 0.3215, 0.03529, 0.3166, 0.02585, 0.2627, 0.06384, 0.3215, 0.05833, 0.3755, 0.02979, 0.3706, 0.03529, 0.3166, 0.05314, 0.2122, 0.0544, 0.2676, 0.02585, 0.2627, 0.02459, 0.2073])
me_plane_003.materials.append(mat_schwelle)
me_plane_003.use_remesh_fix_poles = True
me_plane_003.use_remesh_preserve_attributes = False
me_plane_003.use_mirror_vertex_groups = False
me_plane_003.update()
me_plane_003.normals_split_custom_set([tuple(v) for v in zip(*[iter([0.01144, 0.6097, -0.7926, 0.01144, 0.6097, -0.7926, 0.01144, 0.6097, -0.7926, 0.01144, 0.6097, -0.7926, 0.07501, 0.9965, -0.03552, 0.07501, 0.9965, -0.03552, 0.07501, 0.9965, -0.03552, 0.07501, 0.9965, -0.03552, -0.04862, 0.9475, -0.3161, -0.04862, 0.9475, -0.3161, -0.04862, 0.9475, -0.3161, -0.04862, 0.9475, -0.3161, 0.01119, 0.9977, 0.06648, 0.01119, 0.9977, 0.06648, 0.01119, 0.9977, 0.06648, 0.01119, 0.9977, 0.06648, 0.0298, 0.9992, 0.02611, 0.0298, 0.9992, 0.02611, 0.0298, 0.9992, 0.02611, 0.0298, 0.9992, 0.02611, -0.08399, 0.9236, -0.374, -0.08399, 0.9236, -0.374, -0.08399, 0.9236, -0.374, -0.08399, 0.9236, -0.374, 0.06931, 0.9974, -0.01839, 0.06931, 0.9974, -0.01839, 0.06931, 0.9974, -0.01839, 0.06931, 0.9974, -0.01839, 0.00119, 0.5887, -0.8084, 0.00119, 0.5887, -0.8084, 0.00119, 0.5887, -0.8084, 0.00119, 0.5887, -0.8084, -0.01262, 0.9951, 0.09844, -0.01262, 0.9951, 0.09844, -0.01262, 0.9951, 0.09844, -0.01262, 0.9951, 0.09844, 0.04613, 0.9135, -0.4042, 0.04613, 0.9135, -0.4042, 0.04613, 0.9135, -0.4042, 0.04613, 0.9135, -0.4042, -0.06849, 0.9976, -0.0091, -0.06849, 0.9976, -0.0091, -0.06849, 0.9976, -0.0091, -0.06849, 0.9976, -0.0091, 0.03087, 0.6035, -0.7968, 0.03087, 0.6035, -0.7968, 0.03087, 0.6035, -0.7968, 0.03087, 0.6035, -0.7968, -0.04085, 0.5884, -0.8075, -0.04085, 0.5884, -0.8075, -0.04085, 0.5884, -0.8075, -0.04085, 0.5884, -0.8075, -0.05945, 0.9971, -0.04744, -0.05945, 0.9971, -0.04744, -0.05945, 0.9971, -0.04744, -0.05945, 0.9971, -0.04744, 0.08447, 0.9561, -0.2806, 0.08447, 0.9561, -0.2806, 0.08447, 0.9561, -0.2806, 0.08447, 0.9561, -0.2806, -0.02619, 0.9996, -0.009169, -0.02619, 0.9996, -0.009169, -0.02619, 0.9996, -0.009169, -0.02619, 0.9996, -0.009169, -0.03294, 0.8994, -0.4359, -0.03294, 0.8994, -0.4359, -0.03294, 0.8994, -0.4359, -0.03294, 0.8994, -0.4359, 0.02707, 0.9228, -0.3844, 0.02707, 0.9228, -0.3844, 0.02707, 0.9228, -0.3844, 0.02707, 0.9228, -0.3844, -0.05572, 0.9095, -0.412, -0.05572, 0.9095, -0.412, -0.05572, 0.9095, -0.412, -0.05572, 0.9095, -0.412, 0.04885, 0.9116, -0.4081, 0.04885, 0.9116, -0.4081, 0.04885, 0.9116, -0.4081, 0.04885, 0.9116, -0.4081, 0.0629, 0.9941, -0.08783, 0.0629, 0.9941, -0.08783, 0.0629, 0.9941, -0.08783, 0.0629, 0.9941, -0.08783, -0.01605, 0.9981, -0.05915, -0.01605, 0.9981, -0.05915, -0.01605, 0.9981, -0.05915, -0.01605, 0.9981, -0.05915, 0.01251, 0.9986, -0.05212, 0.01251, 0.9986, -0.05212, 0.01251, 0.9986, -0.05212, 0.01251, 0.9986, -0.05212, -0.05213, 0.9938, -0.09786, -0.05213, 0.9938, -0.09786, -0.05213, 0.9938, -0.09786, -0.05213, 0.9938, -0.09786, 0.02538, 0.9995, -0.02073, 0.02538, 0.9995, -0.02073, 0.02538, 0.9995, -0.02073, 0.02538, 0.9995, -0.02073, -0.03455, 0.9977, -0.05765, -0.02404, 0.9983, -0.05298, -0.03504, 0.9977, -0.05737, -0.03504, 0.9977, -0.05737, -0.02397, 0.9983, -0.05239, -0.02397, 0.9983, -0.05239, -0.02404, 0.9983, -0.05298, -0.03455, 0.9977, -0.05765, 0.05341, 0.9977, -0.04129, 0.05341, 0.9977, -0.04129, 0.05341, 0.9977, -0.04129, 0.05341, 0.9977, -0.04129, -0.0746, 0.9927, 0.09439, -0.0746, 0.9927, 0.09439, -0.0746, 0.9927, 0.09439, -0.0746, 0.9927, 0.09439, -0.04914, 0.9988, 0.005373, -0.04914, 0.9988, 0.005373, -0.04914, 0.9988, 0.005373, -0.04914, 0.9988, 0.005373, 0.08951, 0.9936, 0.06882, 0.08951, 0.9936, 0.06882, 0.08951, 0.9936, 0.06882, 0.08951, 0.9936, 0.06882, 0.04514, 0.9983, 0.0359, 0.04514, 0.9983, 0.0359, 0.04514, 0.9983, 0.0359, 0.04514, 0.9983, 0.0359, 0.9998, 0.0, -0.01838, 0.9998, 0.0, -0.01838, 0.9998, 0.0, -0.01838, 0.9998, 0.0, -0.01838, 0.9999, 7.669e-08, 0.01494, 0.9998, 4.648e-08, 0.01834, 0.9999, 0.0, 0.01471, 0.9999, 0.0, 0.01471, 0.9967, 0.0, 0.08165, 0.9967, 0.0, 0.08165, 0.9967, 0.0, 0.08165, 0.9967, 0.0, 0.08165, 0.9956, 0.0, -0.09395, 0.9956, 0.0, -0.09395, 0.9956, 0.0, -0.09395, 0.9956, 0.0, -0.09395, 0.9994, -0.0003508, -0.03565, 0.9992, 0.0, -0.04038, 0.999, 0.0, -0.044, 0.999, 0.0, -0.044, 0.9995, 0.0, -0.03242, 0.9995, 0.0, -0.03242, 0.9992, 0.0, -0.04038, 0.9994, -0.0003508, -0.03565, 0.9998, 0.0, 0.01852, 0.9998, 0.0, 0.01852, 0.9998, 4.648e-08, 0.01834, 0.9999, 7.669e-08, 0.01494, 0.9978, 0.0, 0.06659, 0.9978, 0.0, 0.06659, 0.9978, 0.0, 0.06659, 0.9978, 0.0, 0.06659, -0.8995, 0.437, 0.001285, -0.8995, 0.437, 0.001256, -0.8995, 0.437, -7.709e-09, -0.8995, 0.437, -8.014e-09, -0.7801, 0.379, -0.4978, -0.7801, 0.379, -0.4978, -0.7801, 0.379, -0.4978, -0.7801, 0.379, -0.4978, -0.8995, 0.437, -0.002462, -0.8995, 0.437, -0.002462, -0.8995, 0.437, 0.001256, -0.8995, 0.437, 0.001285, -0.8868, 0.4309, -0.167, -0.8868, 0.4309, -0.167, -0.8868, 0.4309, -0.167, -0.8868, 0.4309, -0.167, -0.8836, 0.4293, -0.1872, -0.8836, 0.4293, -0.1872, -0.8836, 0.4293, -0.1872, -0.8836, 0.4293, -0.1872, -0.8968, 0.4357, 0.07653, -0.8968, 0.4357, 0.07653, -0.8968, 0.4357, 0.07653, -0.8968, 0.4357, 0.07653, -0.8992, 0.4369, -0.02274, -0.8992, 0.4369, -0.02274, -0.8992, 0.4369, -0.02274, -0.8992, 0.4369, -0.02274, -0.8973, 0.4359, -0.07008, -0.8973, 0.4359, -0.07008, -0.8973, 0.4359, -0.07008, -0.8973, 0.4359, -0.07008, 0.01121, 0.5948, 0.8038, 0.01121, 0.5948, 0.8038, 0.01121, 0.5948, 0.8038, 0.01121, 0.5948, 0.8038, 0.07501, 0.9965, 0.03552, 0.07501, 0.9965, 0.03552, 0.07501, 0.9965, 0.03552, 0.07501, 0.9965, 0.03552, -0.04862, 0.9475, 0.3161, -0.04862, 0.9475, 0.3161, -0.04862, 0.9475, 0.3161, -0.04862, 0.9475, 0.3161, 0.01119, 0.9977, -0.06648, 0.01119, 0.9977, -0.06648, 0.01119, 0.9977, -0.06648, 0.01119, 0.9977, -0.06648, 0.0298, 0.9992, -0.02611, 0.0298, 0.9992, -0.02611, 0.0298, 0.9992, -0.02611, 0.0298, 0.9992, -0.02611, -0.08399, 0.9236, 0.374, -0.08399, 0.9236, 0.374, -0.08399, 0.9236, 0.374, -0.08399, 0.9236, 0.374, 0.06931, 0.9974, 0.01839, 0.06931, 0.9974, 0.01839, 0.06931, 0.9974, 0.01839, 0.06931, 0.9974, 0.01839, 0.001167, 0.575, 0.8182, 0.001167, 0.575, 0.8182, 0.001167, 0.575, 0.8182, 0.001167, 0.575, 0.8182, -0.01262, 0.9951, -0.09844, -0.01262, 0.9951, -0.09844, -0.01262, 0.9951, -0.09844, -0.01262, 0.9951, -0.09844, 0.04613, 0.9135, 0.4042, 0.04613, 0.9135, 0.4042, 0.04613, 0.9135, 0.4042, 0.04613, 0.9135, 0.4042, -0.06849, 0.9976, 0.0091, -0.06849, 0.9976, 0.0091, -0.06849, 0.9976, 0.0091, -0.06849, 0.9976, 0.0091, 0.03025, 0.5889, 0.8076, 0.03025, 0.5889, 0.8076, 0.03025, 0.5889, 0.8076, 0.03025, 0.5889, 0.8076, -0.04006, 0.5748, 0.8173, -0.04006, 0.5748, 0.8173, -0.04006, 0.5748, 0.8173, -0.04006, 0.5748, 0.8173, -0.05945, 0.9971, 0.04744, -0.05945, 0.9971, 0.04744, -0.05945, 0.9971, 0.04744, -0.05945, 0.9971, 0.04744, 0.08447, 0.9561, 0.2806, 0.08447, 0.9561, 0.2806, 0.08447, 0.9561, 0.2806, 0.08447, 0.9561, 0.2806, -0.02619, 0.9996, 0.009169, -0.02619, 0.9996, 0.009169, -0.02619, 0.9996, 0.009169, -0.02619, 0.9996, 0.009169, -0.03294, 0.8994, 0.4359, -0.03294, 0.8994, 0.4359, -0.03294, 0.8994, 0.4359, -0.03294, 0.8994, 0.4359, 0.02707, 0.9228, 0.3844, 0.02707, 0.9228, 0.3844, 0.02707, 0.9228, 0.3844, 0.02707, 0.9228, 0.3844, -0.05572, 0.9095, 0.412, -0.05572, 0.9095, 0.412, -0.05572, 0.9095, 0.412, -0.05572, 0.9095, 0.412, 0.04885, 0.9116, 0.4081, 0.04885, 0.9116, 0.4081, 0.04885, 0.9116, 0.4081, 0.04885, 0.9116, 0.4081, 0.0629, 0.9941, 0.08783, 0.0629, 0.9941, 0.08783, 0.0629, 0.9941, 0.08783, 0.0629, 0.9941, 0.08783, -0.01605, 0.9981, 0.05915, -0.01605, 0.9981, 0.05915, -0.01605, 0.9981, 0.05915, -0.01605, 0.9981, 0.05915, 0.01251, 0.9986, 0.05212, 0.01251, 0.9986, 0.05212, 0.01251, 0.9986, 0.05212, 0.01251, 0.9986, 0.05212, -0.05213, 0.9938, 0.09786, -0.05213, 0.9938, 0.09786, -0.05213, 0.9938, 0.09786, -0.05213, 0.9938, 0.09786, 0.02538, 0.9995, 0.02073, 0.02538, 0.9995, 0.02073, 0.02538, 0.9995, 0.02073, 0.02538, 0.9995, 0.02073, -0.03455, 0.9977, 0.05765, -0.03504, 0.9977, 0.05737, -0.03504, 0.9977, 0.05737, -0.02404, 0.9983, 0.05298, -0.02397, 0.9983, 0.05239, -0.03455, 0.9977, 0.05765, -0.02404, 0.9983, 0.05298, -0.02397, 0.9983, 0.05239, 0.05341, 0.9977, 0.04129, 0.05341, 0.9977, 0.04129, 0.05341, 0.9977, 0.04129, 0.05341, 0.9977, 0.04129, -0.0746, 0.9927, -0.09439, -0.0746, 0.9927, -0.09439, -0.0746, 0.9927, -0.09439, -0.0746, 0.9927, -0.09439, -0.04914, 0.9988, -0.005373, -0.04914, 0.9988, -0.005373, -0.04914, 0.9988, -0.005373, -0.04914, 0.9988, -0.005373, 0.08951, 0.9936, -0.06882, 0.08951, 0.9936, -0.06882, 0.08951, 0.9936, -0.06882, 0.08951, 0.9936, -0.06882, 0.04514, 0.9983, -0.0359, 0.04514, 0.9983, -0.0359, 0.04514, 0.9983, -0.0359, 0.04514, 0.9983, -0.0359, 0.9998, 0.0, 0.01838, 0.9998, 0.0, 0.01838, 0.9998, 0.0, 0.01838, 0.9998, 0.0, 0.01838, 0.9999, 6.54e-08, -0.01494, 0.9999, 0.0, -0.01471, 0.9999, 0.0, -0.01471, 0.9998, 4.313e-08, -0.01834, 0.9967, 0.0, -0.08165, 0.9967, 0.0, -0.08165, 0.9967, 0.0, -0.08165, 0.9967, 0.0, -0.08165, 0.9956, 0.0, 0.09395, 0.9956, 0.0, 0.09395, 0.9956, 0.0, 0.09395, 0.9956, 0.0, 0.09395, 0.9994, -0.0004173, 0.03535, 0.9991, 0.0, 0.04266, 0.9991, 0.0, 0.04266, 0.9992, 4.446e-05, 0.03899, 0.9995, 0.0, 0.03242, 0.9994, -0.0004173, 0.03535, 0.9992, 4.446e-05, 0.03899, 0.9995, 0.0, 0.03242, 0.9998, 0.0, -0.01852, 0.9999, 6.54e-08, -0.01494, 0.9998, 4.313e-08, -0.01834, 0.9998, 0.0, -0.01852, 0.9978, 0.0, -0.06659, 0.9978, 0.0, -0.06659, 0.9978, 0.0, -0.06659, 0.9978, 0.0, -0.06659, -0.8995, 0.437, -0.001285, -0.8995, 0.437, -8.014e-09, -0.8995, 0.437, -7.709e-09, -0.8995, 0.437, -0.001256, -0.7725, 0.3753, 0.5122, -0.7725, 0.3753, 0.5122, -0.7725, 0.3753, 0.5122, -0.7725, 0.3753, 0.5122, -0.8995, 0.437, 0.002462, -0.8995, 0.437, -0.001285, -0.8995, 0.437, -0.001256, -0.8995, 0.437, 0.002462, -0.8868, 0.4309, 0.167, -0.8868, 0.4309, 0.167, -0.8868, 0.4309, 0.167, -0.8868, 0.4309, 0.167, -0.8836, 0.4293, 0.1872, -0.8836, 0.4293, 0.1872, -0.8836, 0.4293, 0.1872, -0.8836, 0.4293, 0.1872, -0.8968, 0.4357, -0.07653, -0.8968, 0.4357, -0.07653, -0.8968, 0.4357, -0.07653, -0.8968, 0.4357, -0.07653, -0.8992, 0.4369, 0.02274, -0.8992, 0.4369, 0.02274, -0.8992, 0.4369, 0.02274, -0.8992, 0.4369, 0.02274, -0.8973, 0.4359, 0.07008, -0.8973, 0.4359, 0.07008, -0.8973, 0.4359, 0.07008, -0.8973, 0.4359, 0.07008])] * 3)])
me_plane_004 = bpy.data.meshes.new('Plane.004')
me_plane_004.from_pydata([(0.0, 0.0, -0.5), (1.0, 0.0, -0.5), (0.0, 3.881, -0.5), (1.0, 3.881, -0.5), (-0.3, 3.881, -0.3758), (-0.3, 4.331, -0.3758), (0.0, 4.331, -0.1758), (1.0, 4.331, -0.1758), (1.3, 4.331, -0.3758), (1.3, 3.881, -0.3758), (1.3, 0.0, -0.7), (1.3, 3.881, -0.7), (0.0, 3.881, -0.1758), (1.0, 3.881, -0.1758), (-0.3, 4.331, -0.7), (-0.3, 0.0, -0.7), (-0.3, 3.881, -0.7), (1.3, 4.331, -0.7), (1.0, 4.331, -0.5), (0.0, 4.331, -0.5), (1.3, 3.881, -15.08), (-0.3, 4.331, -15.08), (-0.3, 3.881, -15.08), (1.3, 4.331, -15.08), (1.0, 4.331, -14.88), (0.0, 4.331, -14.88), (5.414, 10.18, 0.202), (5.414, 9.733, 0.202)], [(27, 26)], [(0, 1, 3, 2), (11, 17, 8, 9), (18, 19, 6, 7), (14, 16, 4, 5), (4, 12, 6, 5), (13, 9, 8, 7), (3, 1, 10, 11), (12, 13, 7, 6), (2, 3, 13, 12), (19, 14, 5, 6), (0, 2, 16, 15), (3, 11, 9, 13), (17, 18, 7, 8), (16, 2, 12, 4), (18, 17, 23, 24), (14, 19, 25, 21), (16, 14, 21, 22), (19, 18, 24, 25), (17, 11, 20, 23)])
me_plane_004.polygons.foreach_set('material_index', [0, 1, 1, 1, 1, 1, 0, 1, 1, 1, 0, 1, 1, 1, 1, 1, 1, 1, 1])
_uv = me_plane_004.uv_layers.new(name='UVMap')
_uv.uv.foreach_set('vector', [-0.1078, -3.619, 0.1598, -3.619, 0.1598, -2.983, -0.1078, -2.983, 0.2005, 1.906, 0.3186, 1.801, 0.359, 1.861, 0.3121, 1.933, 0.4001, 1.829, 0.5798, 1.839, 0.5675, 1.895, 0.4074, 1.884, 0.6579, 1.816, 0.7798, 1.919, 0.6595, 1.948, 0.622, 1.877, 0.6595, 1.948, 0.5888, 1.975, 0.5675, 1.895, 0.622, 1.877, 0.3856, 1.965, 0.3121, 1.933, 0.359, 1.861, 0.4074, 1.884, 0.1598, -2.983, 0.1598, -3.619, 0.2401, -3.589, 0.2401, -2.953, 0.5888, 1.975, 0.3856, 1.965, 0.4074, 1.884, 0.5675, 1.895, 0.666, 2.067, 0.3005, 2.066, 0.3856, 1.965, 0.5888, 1.975, 0.5798, 1.839, 0.6579, 1.816, 0.622, 1.877, 0.5675, 1.895, -0.1078, -3.619, -0.1078, -2.983, -0.1881, -2.953, -0.1881, -3.589, 0.3005, 2.066, 0.2005, 1.906, 0.3121, 1.933, 0.3856, 1.965, 0.3186, 1.801, 0.4001, 1.829, 0.4074, 1.884, 0.359, 1.861, 0.7798, 1.919, 0.666, 2.067, 0.5888, 1.975, 0.6595, 1.948, 0.4001, 1.829, 0.3186, 1.801, 0.2856, -1.899, 0.3642, -1.847, 0.6579, 1.816, 0.5798, 1.839, 0.6361, -1.847, 0.7153, -1.899, 0.7798, 1.919, 0.6579, 1.816, 0.7153, -1.899, 0.8336, -1.897, 0.5798, 1.839, 0.4001, 1.829, 0.3642, -1.847, 0.6361, -1.847, 0.3186, 1.801, 0.2005, 1.906, 0.1664, -1.898, 0.2856, -1.899])
me_plane_004.materials.append(mat_grass)
me_plane_004.materials.append(mat_beton)
me_plane_004.use_remesh_fix_poles = True
me_plane_004.use_remesh_preserve_attributes = False
me_plane_004.use_mirror_vertex_groups = False
me_plane_004.update()
me_plane_005 = bpy.data.meshes.new('Plane.005')
me_plane_005.from_pydata([(0.0, 0.0, -0.5), (0.0, 2.881, -0.5), (-1.889e-17, 3.24, -0.5851), (-6.086e-17, 3.589, -0.7741), (-4.37e-15, 23.69, -20.18), (-0.4403, 3.589, -0.7741), (-0.4403, 3.24, -0.5851), (-0.4403, 0.0, -0.5), (-0.4403, 2.881, -0.5), (-4.37e-15, 0.0, -20.18), (-0.4403, 23.69, -20.18), (-0.4403, 0.0, -20.18), (0.0, 2.937, -0.3556), (0.0, 0.0, -0.3556), (-1.889e-17, 3.296, -0.4406), (-6.086e-17, 3.646, -0.6297), (-4.37e-15, 23.74, -20.04), (-0.4403, 23.74, -20.04), (-0.4403, 3.646, -0.6297), (-0.4403, 3.296, -0.4406), (-0.4403, 2.937, -0.3556), (-0.4403, 0.0, -0.3556)], [], [(0, 9, 1), (1, 9, 2), (2, 9, 3), (2, 3, 15, 14), (3, 4, 16, 15), (3, 9, 4), (6, 8, 20, 19), (7, 8, 11), (8, 6, 11), (6, 5, 11), (5, 10, 11), (0, 1, 12, 13), (13, 12, 20, 21), (14, 15, 18, 19), (12, 14, 19, 20), (15, 16, 17, 18), (8, 7, 21, 20), (10, 5, 18, 17), (1, 2, 14, 12), (4, 10, 17, 16), (5, 6, 19, 18)])
me_plane_005.polygons.foreach_set('material_index', [1, 1, 1, 1, 1, 1, 1, 1, 1, 1, 1, 1, 1, 1, 1, 1, 1, 1, 1, 1, 1])
_uv = me_plane_005.uv_layers.new(name='UVMap')
_uv.uv.foreach_set('vector', [-1.516, 2.105, -1.516, -1.105, -1.046, 2.105, -1.046, 2.105, -1.516, -1.105, -0.9877, 2.091, -0.9877, 2.091, -1.516, -1.105, -0.9306, 2.06, -0.3903, -1.933, -0.4051, -1.858, -0.4331, -1.868, -0.4182, -1.942, -0.4051, -1.858, -0.009399, 3.434, -0.03737, 3.424, -0.4331, -1.868, -0.9306, 2.06, -1.516, -1.105, 2.347, -1.105, 0.03341, 2.933, 0.06458, 2.995, 0.03661, 3.005, 0.005437, 2.942, 1.865, 1.55, 1.533, 1.55, 1.865, -0.7186, 1.533, 1.55, 1.492, 1.54, 1.865, -0.7186, 1.492, 1.54, 1.451, 1.518, 1.865, -0.7186, 1.451, 1.518, -0.8649, -0.7186, 1.865, -0.7186, -0.009399, -2.416, -0.3591, -1.995, -0.3871, -2.005, -0.0305, -2.434, 0.4979, -2.434, 0.4979, -1.944, 0.4143, -1.944, 0.4143, -2.434, 0.4979, -1.876, 0.4979, -1.801, 0.4143, -1.801, 0.4143, -1.876, 0.4979, -1.944, 0.4979, -1.876, 0.4143, -1.876, 0.4143, -1.944, 0.4979, -1.801, 0.4979, 3.315, 0.4143, 3.315, 0.4143, -1.801, 0.06458, 2.995, 0.4143, 3.416, 0.3932, 3.434, 0.03661, 3.005, 0.4143, -2.434, 0.01857, 2.858, -0.009399, 2.868, 0.3863, -2.424, -0.3591, -1.995, -0.3903, -1.933, -0.4182, -1.942, -0.3871, -2.005, 0.611, -2.434, 0.611, -2.35, 0.5815, -2.35, 0.5815, -2.434, 0.01857, 2.858, 0.03341, 2.933, 0.005437, 2.942, -0.009399, 2.868])
me_plane_005.materials.append(mat_grass)
me_plane_005.materials.append(mat_beton)
me_plane_005.use_remesh_fix_poles = True
me_plane_005.use_remesh_preserve_attributes = False
me_plane_005.use_mirror_vertex_groups = False
me_plane_005.update()
me_plane_006 = bpy.data.meshes.new('Plane.006')
me_plane_006.from_pydata([(1.0, 0.0, -0.2656), (1.0, 0.0, -14.88), (1.0, 4.331, -0.2656), (1.4, 4.331, -14.88), (1.0, 4.331, -14.88), (5.414, 10.18, 0.202), (5.414, 9.733, 0.202), (1.4, 4.331, -0.2656), (1.4, 0.0, -0.2656), (1.4, 0.0, -14.88)], [(6, 5)], [(7, 2, 0, 8), (4, 2, 7, 3), (3, 7, 8, 9), (2, 4, 1, 0)])
_uv = me_plane_006.uv_layers.new(name='UVMap')
_uv.uv.foreach_set('vector', [0.9886, -1.122, 1.077, -1.122, 1.077, -0.3869, 0.9886, -0.3869, 0.9886, -1.122, 0.9886, 2.122, 0.9003, 2.122, 0.9003, -1.122, 0.1655, -1.122, 0.1655, 2.122, -0.5693, 2.122, -0.5693, -1.122, 0.1655, 2.122, 0.1655, -1.122, 0.9003, -1.122, 0.9003, 2.122])
me_plane_006.materials.append(mat_beton)
me_plane_006.use_remesh_fix_poles = True
me_plane_006.use_remesh_preserve_attributes = False
me_plane_006.use_mirror_vertex_groups = False
me_plane_006.update()
me_railramp_plane_004 = bpy.data.meshes.new('RailRamp_Plane.004')
me_railramp_plane_004.from_pydata([(0.0, -0.5, 0.0), (1.0, -0.5, 0.0), (1.0, -0.5, -2.881), (0.0, -0.5, -2.881), (1.0, -0.5851, -3.24), (0.0, -0.5851, -3.24), (1.0, -0.7741, -3.589), (0.0, -0.7741, -3.589), (1.0, -20.18, -23.69), (0.0, -20.18, -23.69), (1.3, -0.9741, -3.589), (1.3, -20.38, -23.69), (1.3, -0.7, -2.881), (1.3, -0.7851, -3.24), (1.3, -0.7, 0.0), (-0.3, -0.7851, -3.24), (-0.3, -0.7, -2.881), (-0.3, -0.9741, -3.589), (-0.3, -0.7, 0.0), (-0.3, -20.38, -23.69), (0.0, -0.5, 2.881), (1.0, -0.5, 2.881), (0.0, -0.5851, 3.24), (1.0, -0.5851, 3.24), (0.0, -0.7741, 3.589), (1.0, -0.7741, 3.589), (0.0, -20.18, 23.69), (1.0, -20.18, 23.69), (1.3, -20.38, 23.69), (1.3, -0.9741, 3.589), (1.3, -0.7851, 3.24), (1.3, -0.7, 2.881), (-0.3, -0.7, 2.881), (-0.3, -0.7851, 3.24), (-0.3, -0.9741, 3.589), (-0.3, -20.38, 23.69)], [], [(0, 1, 2, 3), (3, 2, 4, 5), (5, 4, 6, 7), (7, 6, 8, 9), (8, 6, 10, 11), (4, 2, 12, 13), (2, 1, 14, 12), (6, 4, 13, 10), (3, 5, 15, 16), (5, 7, 17, 15), (0, 3, 16, 18), (7, 9, 19, 17), (0, 20, 21, 1), (20, 22, 23, 21), (22, 24, 25, 23), (24, 26, 27, 25), (27, 28, 29, 25), (23, 30, 31, 21), (21, 31, 14, 1), (25, 29, 30, 23), (20, 32, 33, 22), (22, 33, 34, 24), (0, 18, 32, 20), (24, 34, 35, 26)])
me_railramp_plane_004.polygons.foreach_set('use_smooth', [True] * 24)
_k = set([(0, 3), (0, 20), (1, 2), (1, 21), (2, 3), (2, 4), (2, 12), (3, 5), (3, 16), (4, 5), (4, 6), (4, 13), (5, 7), (5, 15), (6, 7), (6, 8), (6, 10), (7, 9), (7, 17), (20, 21), (20, 22), (20, 32), (21, 23), (21, 31), (22, 23), (22, 24), (22, 33), (23, 25), (23, 30), (24, 25), (24, 26), (24, 34), (25, 27), (25, 29)])
me_railramp_plane_004.attributes.new('sharp_edge', 'BOOLEAN', 'EDGE').data.foreach_set('value', [ (min(e.vertices), max(e.vertices)) in _k for e in me_railramp_plane_004.edges])
_uv = me_railramp_plane_004.uv_layers.new(name='UVMap')
_uv.uv.foreach_set('vector', [-0.1078, -3.619, 0.1598, -3.619, 0.1598, -2.983, -0.1078, -2.983, -0.1078, -2.983, 0.1598, -2.983, 0.1598, -2.891, -0.1078, -2.891, -0.1078, -2.891, 0.1598, -2.891, 0.1598, -2.785, -0.1078, -2.785, -0.1078, -2.785, 0.1598, -2.785, 0.1598, 4.589, -0.1078, 4.589, 0.1598, 4.589, 0.1598, -2.785, 0.2401, -2.755, 0.2401, 4.619, 0.1598, -2.891, 0.1598, -2.983, 0.2401, -2.953, 0.2401, -2.861, 0.1598, -2.983, 0.1598, -3.619, 0.2401, -3.589, 0.2401, -2.953, 0.1598, -2.785, 0.1598, -2.891, 0.2401, -2.861, 0.2401, -2.755, -0.1078, -2.983, -0.1078, -2.891, -0.1881, -2.861, -0.1881, -2.953, -0.1078, -2.891, -0.1078, -2.785, -0.1881, -2.755, -0.1881, -2.861, -0.1078, -3.619, -0.1078, -2.983, -0.1881, -2.953, -0.1881, -3.589, -0.1078, -2.785, -0.1078, 4.589, -0.1881, 4.619, -0.1881, -2.755, -0.1078, -3.619, -0.1078, -2.983, 0.1598, -2.983, 0.1598, -3.619, -0.1078, -2.983, -0.1078, -2.891, 0.1598, -2.891, 0.1598, -2.983, -0.1078, -2.891, -0.1078, -2.785, 0.1598, -2.785, 0.1598, -2.891, -0.1078, -2.785, -0.1078, 4.589, 0.1598, 4.589, 0.1598, -2.785, 0.1598, 4.589, 0.2401, 4.619, 0.2401, -2.755, 0.1598, -2.785, 0.1598, -2.891, 0.2401, -2.861, 0.2401, -2.953, 0.1598, -2.983, 0.1598, -2.983, 0.2401, -2.953, 0.2401, -3.589, 0.1598, -3.619, 0.1598, -2.785, 0.2401, -2.755, 0.2401, -2.861, 0.1598, -2.891, -0.1078, -2.983, -0.1881, -2.953, -0.1881, -2.861, -0.1078, -2.891, -0.1078, -2.891, -0.1881, -2.861, -0.1881, -2.755, -0.1078, -2.785, -0.1078, -3.619, -0.1881, -3.589, -0.1881, -2.953, -0.1078, -2.983, -0.1078, -2.785, -0.1881, -2.755, -0.1881, 4.619, -0.1078, 4.589])
me_railramp_plane_004.materials.append(mat_grass_001)
me_railramp_plane_004.use_remesh_fix_poles = True
me_railramp_plane_004.use_remesh_preserve_attributes = False
me_railramp_plane_004.use_mirror_vertex_groups = False
me_railramp_plane_004.update()
me_railramp_plane_004.normals_split_custom_set([tuple(v) for v in zip(*[iter([0.0, 1.0, 0.0, 0.0, 1.0, 0.0, 0.0, 1.0, 0.0, 0.0, 1.0, 0.0, 0.0, 0.9731, -0.2305, 0.0, 0.9731, -0.2305, 0.0, 0.9731, -0.2305, 0.0, 0.9731, -0.2305, 0.0, 0.8797, -0.4755, 0.0, 0.8797, -0.4755, 0.0, 0.8797, -0.4755, 0.0, 0.8797, -0.4755, 0.0, 0.7193, -0.6947, 0.0, 0.7193, -0.6947, 0.0, 0.7193, -0.6947, 0.0, 0.7193, -0.6947, 0.4324, 0.6486, -0.6264, 0.4324, 0.6486, -0.6264, 0.4324, 0.6486, -0.6264, 0.4324, 0.6486, -0.6264, 0.5442, 0.8163, -0.1933, 0.5442, 0.8163, -0.1933, 0.5442, 0.8163, -0.1933, 0.5442, 0.8163, -0.1933, 0.5547, 0.8321, 0.0, 0.5547, 0.8321, 0.0, 0.5547, 0.8321, 0.0, 0.5547, 0.8321, 0.0, 0.5059, 0.7588, -0.4102, 0.5059, 0.7588, -0.4102, 0.5059, 0.7588, -0.4102, 0.5059, 0.7588, -0.4102, -0.5442, 0.8164, -0.1933, -0.5442, 0.8164, -0.1933, -0.5442, 0.8164, -0.1933, -0.5442, 0.8164, -0.1933, -0.5059, 0.7588, -0.4102, -0.5059, 0.7588, -0.4102, -0.5059, 0.7588, -0.4102, -0.5059, 0.7588, -0.4102, -0.5547, 0.8321, 0.0, -0.5547, 0.8321, 0.0, -0.5547, 0.8321, 0.0, -0.5547, 0.8321, 0.0, -0.4324, 0.6486, -0.6264, -0.4324, 0.6486, -0.6264, -0.4324, 0.6486, -0.6264, -0.4324, 0.6486, -0.6264, 0.0, 1.0, 0.0, 0.0, 1.0, 0.0, 0.0, 1.0, 0.0, 0.0, 1.0, 0.0, 0.0, 0.9731, 0.2305, 0.0, 0.9731, 0.2305, 0.0, 0.9731, 0.2305, 0.0, 0.9731, 0.2305, 0.0, 0.8797, 0.4755, 0.0, 0.8797, 0.4755, 0.0, 0.8797, 0.4755, 0.0, 0.8797, 0.4755, 0.0, 0.7193, 0.6947, 0.0, 0.7193, 0.6947, 0.0, 0.7193, 0.6947, 0.0, 0.7193, 0.6947, 0.4324, 0.6486, 0.6264, 0.4324, 0.6486, 0.6264, 0.4324, 0.6486, 0.6264, 0.4324, 0.6486, 0.6264, 0.5442, 0.8164, 0.1933, 0.5442, 0.8164, 0.1933, 0.5442, 0.8164, 0.1933, 0.5442, 0.8164, 0.1933, 0.5547, 0.8321, 0.0, 0.5547, 0.8321, 0.0, 0.5547, 0.8321, 0.0, 0.5547, 0.8321, 0.0, 0.5059, 0.7588, 0.4102, 0.5059, 0.7588, 0.4102, 0.5059, 0.7588, 0.4102, 0.5059, 0.7588, 0.4102, -0.5442, 0.8164, 0.1933, -0.5442, 0.8164, 0.1933, -0.5442, 0.8164, 0.1933, -0.5442, 0.8164, 0.1933, -0.5059, 0.7588, 0.4102, -0.5059, 0.7588, 0.4102, -0.5059, 0.7588, 0.4102, -0.5059, 0.7588, 0.4102, -0.5547, 0.8321, 0.0, -0.5547, 0.8321, 0.0, -0.5547, 0.8321, 0.0, -0.5547, 0.8321, 0.0, -0.4324, 0.6486, 0.6264, -0.4324, 0.6486, 0.6264, -0.4324, 0.6486, 0.6264, -0.4324, 0.6486, 0.6264])] * 3)])

# ---- objects
ob_plane = bpy.data.objects.new('Plane', me_plane)
ob_plane_001 = bpy.data.objects.new('Plane.001', me_plane_001)
ob_plane_002 = bpy.data.objects.new('Plane.002', me_plane_002)
ob_plane_003 = bpy.data.objects.new('Plane.003', me_plane_003)
ob_railramp = bpy.data.objects.new('RailRamp', me_plane_004)
ob_railrampend = bpy.data.objects.new('RailRampEnd', me_plane_005)
ob_railrampend2 = bpy.data.objects.new('RailRampEnd2', me_plane_006)
ob_railramp_plane_004 = bpy.data.objects.new('RailRamp_Plane.004', me_railramp_plane_004)

# ---- transforms, parenting, visibility, modifiers, constraints
ob_plane.location = (0.0, 0.0, 0.0)
ob_plane.lineart.crease_threshold = 0.0
ob_plane_001.location = (0.0, 0.0, 0.0)
ob_plane_001.rotation_euler = (1.571, -0.0, 0.0)
ob_plane_001.lineart.crease_threshold = 0.0
ob_plane_002.location = (0.0, 0.0, 0.01465)
ob_plane_002.lineart.crease_threshold = 0.0
_m = ob_plane_002.modifiers.new('Mirror', 'MIRROR')
_m.use_axis = (False, True, False)
ob_plane_003.location = (0.0, 0.0, 0.0)
ob_plane_003.rotation_euler = (1.571, -0.0, 0.0)
ob_plane_003.lineart.crease_threshold = 0.0
ob_railramp.location = (0.0, 0.0, 0.0)
ob_railramp.lineart.crease_threshold = 0.0
_m = ob_railramp.modifiers.new('Mirror', 'MIRROR')
_m.use_axis = (False, True, False)
ob_railrampend.location = (0.0, 0.0, 0.0)
ob_railrampend.lineart.crease_threshold = 0.0
_m = ob_railrampend.modifiers.new('Mirror', 'MIRROR')
_m.use_axis = (False, True, False)
_m.use_clip = True
ob_railrampend2.location = (0.0, 0.0, 0.0)
ob_railrampend2.lineart.crease_threshold = 0.0
_m = ob_railrampend2.modifiers.new('Mirror', 'MIRROR')
_m.use_axis = (False, True, False)
_m.use_clip = True
ob_railramp_plane_004.location = (0.0, 0.0, 0.0)
ob_railramp_plane_004.rotation_euler = (1.571, -0.0, 0.0)
ob_railramp_plane_004.lineart.crease_threshold = 0.0

# ---- collection membership
col_collection.objects.link(ob_plane)
col_collection.objects.link(ob_plane_001)
col_collection.objects.link(ob_plane_002)
col_collection.objects.link(ob_plane_003)
col_collection.objects.link(ob_railramp)
col_collection.objects.link(ob_railrampend)
col_collection.objects.link(ob_railrampend2)
col_collection.objects.link(ob_railramp_plane_004)

# ---- scene / render settings (as saved in the file)
scene.frame_start = 1; scene.frame_end = 250; scene.frame_set(119)
scene.render.engine = 'BLENDER_EEVEE_NEXT'
scene.cycles.use_denoising = False
scene.cycles.samples = 128
scene.cycles.sampling_pattern = 'TABULATED_SOBOL'
scene.cycles.use_adaptive_sampling = False
scene.cycles.use_light_tree = False
scene.view_settings.view_transform = 'Filmic'
bpy.context.view_layer.update()

# ---- added for rendering (the .blend has no active camera and no usable light): camera, sun
cam_auto = bpy.data.cameras.new('AutoCamera')
cam_auto.lens = 50.0
cam_auto.sensor_width = 36.0
cam_auto.clip_end = 1000.0
ob_auto_camera = bpy.data.objects.new('AutoCamera', cam_auto)
scene.collection.objects.link(ob_auto_camera)
ob_auto_camera.location = (50.698, -57.8535, 28.5071)
ob_auto_camera.rotation_euler = (1.09748, -7.21219e-08, 0.694738)
scene.camera = ob_auto_camera
light_auto_sun = bpy.data.lights.new('AutoSun', 'SUN')
light_auto_sun.energy = 3.0
light_auto_sun.angle = 0.0523599
ob_auto_sun = bpy.data.objects.new('AutoSun', light_auto_sun)
scene.collection.objects.link(ob_auto_sun)
ob_auto_sun.rotation_euler = (0.872665, 0.174533, 0.523599)
bpy.context.view_layer.update()
